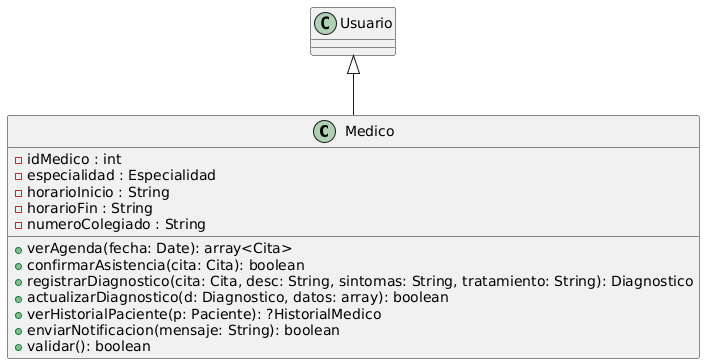

The diagram above was rendered by PlantUML. Its source (embedded in the PNG):
@startuml
class Medico extends Usuario {
    - idMedico : int
    - especialidad : Especialidad
    - horarioInicio : String
    - horarioFin : String
    - numeroColegiado : String

    + verAgenda(fecha: Date): array<Cita>
    + confirmarAsistencia(cita: Cita): boolean
    + registrarDiagnostico(cita: Cita, desc: String, sintomas: String, tratamiento: String): Diagnostico
    + actualizarDiagnostico(d: Diagnostico, datos: array): boolean
    + verHistorialPaciente(p: Paciente): ?HistorialMedico
    + enviarNotificacion(mensaje: String): boolean
    + validar(): boolean
}
@enduml